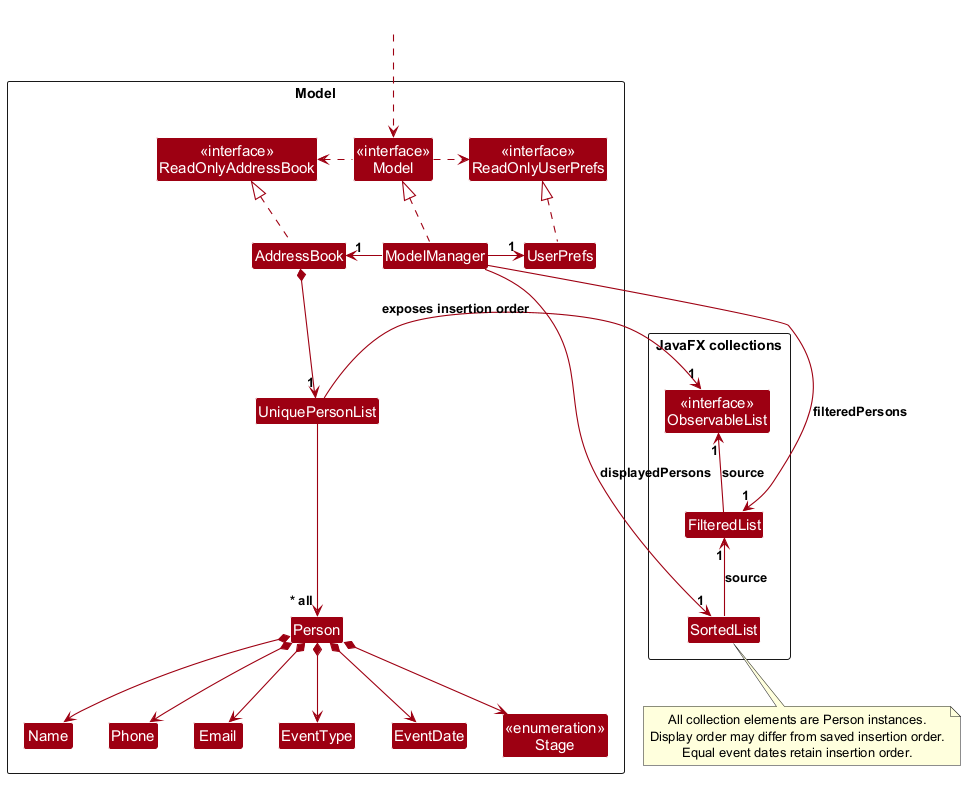

The diagram above was rendered by PlantUML. Its source (embedded in the PNG):
@startuml
!include style.puml
skinparam arrowThickness 1.1
skinparam arrowColor MODEL_COLOR
skinparam classBackgroundColor MODEL_COLOR

Package Model as ModelPackage <<Rectangle>>{
Class "<<interface>>\nReadOnlyAddressBook" as ReadOnlyAddressBook
Class "<<interface>>\nReadOnlyUserPrefs" as ReadOnlyUserPrefs
Class "<<interface>>\nModel" as Model
Class AddressBook
Class ModelManager
Class UserPrefs

Class UniquePersonList
Class Person
Class Email
Class EventDate
Class EventType
Class Name
Class Phone
enum "<<enumeration>>\nStage" as Stage

Class I #FFFFFF
}

Class HiddenOutside #FFFFFF
HiddenOutside ..> Model

Package "JavaFX collections" as JavaFxPackage <<Rectangle>> {
Class "<<interface>>\nObservableList" as ObservablePersonList
Class "FilteredList" as FilteredPersonList
Class "SortedList" as SortedPersonList
}

AddressBook .up.|> ReadOnlyAddressBook

ModelManager .up.|> Model
Model .right.> ReadOnlyUserPrefs
Model .left.> ReadOnlyAddressBook
ModelManager -left-> "1" AddressBook
ModelManager -right-> "1" UserPrefs
UserPrefs .up.|> ReadOnlyUserPrefs

AddressBook *--> "1" UniquePersonList
UniquePersonList --> "~* all" Person
Person *--> Name
Person *--> Phone
Person *--> Email
Person *--> EventType
Person *--> EventDate
Person *--> Stage

Person -[hidden]up--> I
UniquePersonList -[hidden]right-> I

Name -[hidden]right-> Phone
Phone -[hidden]right-> Email
Email -[hidden]right-> EventType
EventType -[hidden]right-> EventDate
EventDate -[hidden]right-> Stage

ModelManager -right-> "1" FilteredPersonList : filteredPersons
ModelManager -right-> "1" SortedPersonList : displayedPersons
UniquePersonList -right-> "1" ObservablePersonList : exposes insertion order
FilteredPersonList -up-> "1" ObservablePersonList : source
SortedPersonList -up-> "1" FilteredPersonList : source

note bottom of SortedPersonList
  All collection elements are Person instances.
  Display order may differ from saved insertion order.
  Equal event dates retain insertion order.
end note
@enduml